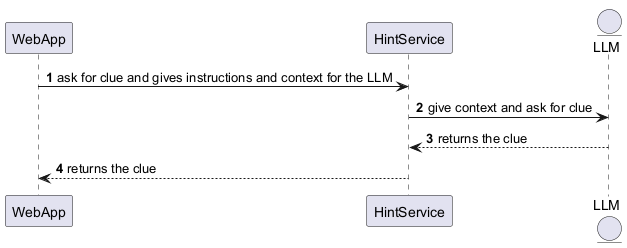

The diagram above was rendered by PlantUML. Its source (embedded in the PNG):
@startuml
autonumber
participant WebApp
participant HintService
entity LLM

WebApp -> HintService: ask for clue and gives instructions and context for the LLM
HintService -> LLM: give context and ask for clue
LLM --> HintService: returns the clue
HintService --> WebApp: returns the clue
@enduml